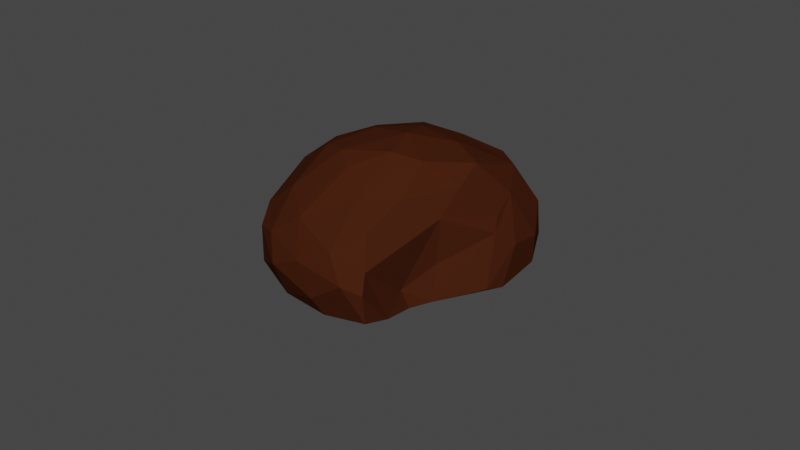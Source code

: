 # Source: copepr.blend  (saved by Blender 2.93.20; exported with 4.5.12 LTS)
import bpy
from mathutils import Matrix  # noqa: F401  (used for matrix-valued properties, if any)

bpy.ops.wm.read_factory_settings(use_empty=True)
scene = bpy.context.scene
scene.name = 'Scene'

# ---- collections
col_collection = bpy.data.collections.new('Collection'); scene.collection.children.link(col_collection)

# ---- materials (node trees are filled in below, after node groups)
mat_material_001 = bpy.data.materials.new('Material.001')
mat_material_001.use_transparent_shadow = False

# ---- material node trees
mat_material_001.use_nodes = True; mat_material_001.node_tree.nodes.clear()
_N = mat_material_001.node_tree.nodes; _L = mat_material_001.node_tree.links
n0 = _N.new('ShaderNodeBsdfPrincipled'); n0.name = 'Principled BSDF'; n0.location = (10, 300)
n0.distribution = 'GGX'
n0.subsurface_method = 'BURLEY'
n0.inputs[0].default_value = (0.05582, 0.01481, 0.005454, 1.0)
n0.inputs[2].default_value = 1.0
n0.inputs[3].default_value = 1.45
n0.inputs[13].default_value = 0.0
n0.inputs[27].default_value = (0.0, 0.0, 0.0, 1.0)
n0.inputs[28].default_value = 1.0
n1 = _N.new('ShaderNodeOutputMaterial'); n1.name = 'Material Output'; n1.location = (300, 300)
_L.new(n0.outputs[0], n1.inputs[0])
n1.is_active_output = True

# ---- world
world_world = bpy.data.worlds.new('World'); scene.world = world_world
world_world.use_nodes = True; world_world.node_tree.nodes.clear()
_N = world_world.node_tree.nodes; _L = world_world.node_tree.links
n0 = _N.new('ShaderNodeOutputWorld'); n0.name = 'World Output'; n0.location = (300, 300)
n1 = _N.new('ShaderNodeBackground'); n1.name = 'Background'; n1.location = (10, 300)
n1.inputs[0].default_value = (0.05088, 0.05088, 0.05088, 1.0)
_L.new(n1.outputs[0], n0.inputs[0])
n0.is_active_output = True
world_world.color = (0.05088, 0.05088, 0.05088)
world_world.use_sun_shadow = False
world_world.sun_shadow_jitter_overblur = 0.0

# ---- meshes
me_icosphere = bpy.data.meshes.new('Icosphere')
me_icosphere.from_pydata([(0.1794, 0.08448, -0.8672), (0.6266, 0.4893, -0.418), (-0.6672, -0.4972, 0.4131), (0.3693, 0.5048, 0.1135), (-0.08056, -0.1109, -0.841), (0.195, -0.1479, -0.6295), (0.3646, 0.3192, -0.7728), (-0.4915, 0.004464, -0.7816), (-0.6607, -0.4351, -0.48), (-0.08146, 0.3656, -0.8174), (-0.5215, 0.3032, -0.5452), (0.3, 0.6423, -0.5267), (0.6959, 0.1737, 0.02054), (-0.2528, -0.5998, 0.1115), (0.2471, -0.3502, 0.09755), (-0.8063, -0.3887, -0.03835), (-0.5812, -0.7045, 0.01113), (-0.3928, 0.5542, -0.07746), (-0.7601, 0.1205, -0.06125), (0.3263, 0.6412, -0.02061), (0.2063, 0.7506, -0.2278), (-0.6758, -0.15, 0.4205), (0.435, 0.4265, 0.1247), (0.2539, -0.3362, 0.796), (0.2565, -0.1573, 0.4512), (-0.3037, -0.3685, 0.7477), (-0.2835, 0.147, 0.6267), (0.1381, 0.3255, 0.4011), (-0.5162, -0.6544, -0.2337), (0.5701, 0.3814, -0.6024), (-0.3176, -0.07783, -0.8465), (-0.8039, -0.3095, -0.3554), (-0.2938, 0.4748, -0.6264), (0.4801, 0.6465, -0.4076), (0.6324, 0.1232, 0.1408), (-0.0009284, -0.4488, 0.4063), (-0.7873, -0.239, -0.3464), (-0.7221, -0.5806, 0.1408), (-0.1741, 0.6448, -0.3394), (-0.7135, 0.1354, 0.2258), (0.6189, 0.5097, -0.2142), (0.05691, 0.6814, 0.1737), (-0.5184, -0.6807, 0.3696), (-0.5976, 0.2148, 0.3785), (0.09265, 0.538, 0.318), (0.05415, -0.1063, 0.8018), (-0.5694, -0.4235, 0.5612), (-0.4769, 0.1964, 0.5051), (-0.4968, -0.4672, -0.5462), (-0.5793, 0.005789, -0.684), (-0.5791, -0.6101, -0.334), (-0.7166, 0.07417, -0.411), (0.08743, 0.728, -0.4078), (0.725, 0.3455, -0.2872), (-0.3873, 0.5244, 0.1849), (0.4371, -0.1211, 0.3335), (-0.2523, -0.6735, 0.4986), (-0.3509, 0.4312, 0.4254), (0.1395, -0.1918, 0.8773), (-0.1758, -0.1548, 0.8269), (-0.0963, 0.05247, 0.7446), (0.3006, 0.0786, 0.3117), (-0.1017, 0.2943, 0.5446), (-0.1722, 0.5173, 0.4088), (-0.4781, -0.1965, 0.6447), (0.005852, -0.2375, 0.9008), (-0.4198, -0.545, 0.6203), (0.03093, -0.5173, 0.6947), (0.3247, -0.2841, 0.6219), (0.3663, -0.2231, 0.4029), (0.5691, 0.4312, 0.002297), (-0.13, 0.6622, 0.01384), (-0.8313, -0.1309, -0.05442), (-0.7618, -0.4023, 0.252), (-0.4106, -0.7471, 0.2452), (0.3805, -0.2207, -0.05965), (-0.5912, 0.3653, 0.0276), (-0.4282, 0.5174, -0.3617), (-0.6412, 0.3042, -0.2766), (-0.6884, -0.5836, -0.2131), (0.13, -0.3842, -0.1785), (0.705, 0.2389, -0.2518), (0.4349, 0.5431, -0.6175), (0.09053, 0.3282, -0.8504), (0.01383, 0.5829, -0.6634), (-0.3631, 0.2651, -0.7552), (-0.2627, 0.1973, -0.8579), (-0.6511, -0.2097, -0.6331), (-0.5128, -0.2872, -0.7003), (0.4701, 0.2084, -0.6738), (0.4281, 0.01917, -0.5324), (-0.1859, -0.4088, -0.5018), (-0.09024, -0.4737, 0.7594), (0.1734, 0.5315, -0.7324)], [], [(4, 30, 0), (86, 30, 7), (9, 83, 86), (0, 83, 6), (36, 31, 15), (77, 32, 10), (38, 77, 17), (1, 33, 40), (12, 75, 81), (15, 72, 36), (71, 38, 17), (1, 40, 53), (70, 40, 19), (69, 68, 35), (56, 66, 42), (46, 66, 25), (26, 47, 64), (44, 27, 3), (27, 44, 62), (61, 55, 22), (55, 61, 24), (45, 24, 27), (27, 61, 22), (26, 60, 62), (62, 63, 26), (59, 60, 26), (64, 59, 26), (21, 46, 64), (64, 46, 25), (65, 59, 25), (58, 65, 23), (67, 68, 23), (24, 68, 69), (70, 34, 12), (22, 70, 19), (44, 41, 63), (3, 41, 44), (71, 41, 20), (54, 71, 17), (57, 54, 43), (63, 54, 57), (72, 39, 18), (21, 73, 46), (42, 74, 56), (28, 74, 16), (13, 74, 28), (14, 69, 35), (55, 75, 12), (34, 55, 12), (20, 33, 11), (11, 52, 20), (76, 54, 17), (39, 76, 18), (10, 78, 77), (76, 78, 18), (51, 78, 10), (78, 51, 18), (37, 73, 15), (79, 31, 8), (50, 79, 8), (14, 35, 13), (80, 28, 91), (13, 80, 14), (75, 80, 5), (14, 80, 75), (81, 53, 12), (82, 29, 6), (33, 82, 11), (84, 52, 11), (32, 85, 10), (86, 85, 9), (10, 85, 49), (51, 49, 36), (49, 51, 10), (87, 49, 7), (4, 88, 30), (87, 88, 8), (48, 88, 4), (50, 48, 28), (29, 89, 6), (90, 89, 81), (6, 89, 0), (38, 71, 20, 52), (4, 91, 48), (75, 5, 90), (0, 30, 86), (0, 86, 83), (75, 90, 81), (38, 32, 77), (19, 40, 33), (36, 72, 51), (18, 51, 72), (70, 12, 53, 40), (66, 46, 2, 42), (43, 21, 64, 47), (45, 27, 62, 60), (63, 62, 44), (27, 24, 61), (22, 3, 27), (57, 47, 26, 63), (43, 47, 57), (65, 58, 45, 59), (45, 60, 59), (25, 59, 64), (92, 65, 25, 66), (92, 66, 56, 67), (67, 23, 65, 92), (67, 56, 35, 68), (68, 24, 45, 58), (23, 68, 58), (34, 70, 22, 55), (24, 69, 55), (71, 54, 63, 41), (19, 3, 22), (73, 21, 39, 72), (21, 43, 39), (15, 73, 72), (37, 16, 74, 42), (2, 46, 73), (74, 13, 35, 56), (2, 37, 42), (75, 55, 69, 14), (76, 39, 43, 54), (20, 41, 19), (3, 19, 41), (19, 33, 20), (76, 17, 77, 78), (79, 37, 15, 31), (2, 73, 37), (28, 16, 79, 50), (16, 37, 79), (82, 33, 1, 29), (13, 28, 80), (91, 5, 80), (93, 82, 6, 83), (83, 9, 84, 93), (93, 84, 11, 82), (32, 84, 9, 85), (38, 52, 84), (86, 7, 49, 85), (38, 84, 32), (87, 31, 36, 49), (8, 31, 87), (88, 87, 7, 30), (48, 50, 8, 88), (29, 53, 81, 89), (90, 5, 0, 89), (1, 53, 29), (5, 4, 0), (48, 91, 28), (5, 91, 4)])
_uv = me_icosphere.uv_layers.new(name='UVMap')
_uv.uv.foreach_set('vector', [0.9329, 0.04132, 0.9036, 0.05643, 0.9091, 0.0, 0.7235, 0.06274, 0.75, 0.03937, 0.7727, 0.07873, 0.5909, 0.07873, 0.5455, 0.0631, 0.5682, 0.03937, 0.5279, 0.03037, 0.5455, 0.0631, 0.5, 0.07873, 0.8338, 0.1845, 0.8685, 0.1806, 0.8636, 0.2362, 0.6896, 0.1882, 0.6818, 0.1373, 0.7273, 0.1575, 0.6419, 0.1891, 0.6896, 0.1882, 0.6815, 0.2356, 0.4545, 0.1575, 0.5007, 0.171, 0.4627, 0.2052, 0.3743, 0.2362, 0.2627, 0.2117, 0.3765, 0.1929, 0.8636, 0.2362, 0.8182, 0.234, 0.8338, 0.1845, 0.635, 0.2546, 0.6419, 0.1891, 0.6815, 0.2356, 0.4545, 0.1575, 0.4627, 0.2052, 0.4193, 0.1866, 0.4505, 0.2511, 0.4627, 0.2052, 0.5408, 0.2488, 0.2769, 0.3259, 0.2572, 0.365, 0.1755, 0.3019, 0.0937, 0.3133, 0.05112, 0.3444, 0.04545, 0.2965, 0.02273, 0.3543, 0.05112, 0.3444, 0.04546, 0.3937, 0.7727, 0.3937, 0.7599, 0.3486, 0.8281, 0.3616, 0.5892, 0.3207, 0.5802, 0.3752, 0.525, 0.2924, 0.5802, 0.3752, 0.5892, 0.3207, 0.6321, 0.3799, 0.4342, 0.3557, 0.3214, 0.3291, 0.4698, 0.2913, 0.3827, 0.3479, 0.4342, 0.3557, 0.4089, 0.3937, 0.4563, 0.4643, 0.4089, 0.3937, 0.5075, 0.374, 0.5075, 0.374, 0.4342, 0.3557, 0.4698, 0.2913, 0.6818, 0.3937, 0.6523, 0.4291, 0.6321, 0.3799, 0.6321, 0.3799, 0.6423, 0.3251, 0.6818, 0.3937, 0.8264, 0.4241, 0.7955, 0.433, 0.7727, 0.3937, 0.8281, 0.3616, 0.8264, 0.4241, 0.7727, 0.3937, 0.8182, 0.3149, 0.8719, 0.3414, 0.8281, 0.3616, 0.8281, 0.3616, 0.8719, 0.3414, 0.8636, 0.3937, 0.09091, 0.4169, 0.06818, 0.433, 0.04546, 0.3937, 0.1136, 0.433, 0.09091, 0.4169, 0.1364, 0.3937, 0.1176, 0.352, 0.1591, 0.3543, 0.1364, 0.3937, 0.3182, 0.3937, 0.2572, 0.365, 0.2769, 0.3259, 0.4505, 0.2511, 0.3714, 0.2689, 0.3743, 0.2362, 0.4698, 0.2913, 0.4505, 0.2511, 0.5408, 0.2488, 0.5892, 0.3207, 0.5976, 0.28, 0.6423, 0.3251, 0.525, 0.2924, 0.5976, 0.28, 0.5892, 0.3207, 0.635, 0.2546, 0.5976, 0.28, 0.5654, 0.2111, 0.6811, 0.2798, 0.635, 0.2546, 0.6815, 0.2356, 0.6802, 0.3261, 0.6811, 0.2798, 0.751, 0.3149, 0.6423, 0.3251, 0.6811, 0.2798, 0.6802, 0.3261, 0.8182, 0.234, 0.7692, 0.2826, 0.7727, 0.2362, 0.8182, 0.3149, 0.8658, 0.2828, 0.8719, 0.3414, 0.04545, 0.2965, 0.07811, 0.2714, 0.0937, 0.3133, 0.07596, 0.1927, 0.07811, 0.2714, 0.04546, 0.2362, 0.1387, 0.2362, 0.07811, 0.2714, 0.07596, 0.1927, 0.2308, 0.2423, 0.2769, 0.3259, 0.1755, 0.3019, 0.3214, 0.3291, 0.2627, 0.2117, 0.3743, 0.2362, 0.3714, 0.2689, 0.3214, 0.3291, 0.3743, 0.2362, 0.5654, 0.2111, 0.5007, 0.171, 0.5455, 0.1575, 0.5455, 0.1575, 0.5941, 0.1783, 0.5654, 0.2111, 0.7272, 0.2543, 0.6811, 0.2798, 0.6815, 0.2356, 0.7692, 0.2826, 0.7272, 0.2543, 0.7727, 0.2362, 0.7273, 0.1575, 0.7377, 0.2039, 0.6896, 0.1882, 0.7272, 0.2543, 0.7377, 0.2039, 0.7727, 0.2362, 0.7786, 0.1783, 0.7377, 0.2039, 0.7273, 0.1575, 0.7377, 0.2039, 0.7786, 0.1783, 0.7727, 0.2362, 0.9155, 0.2616, 0.8658, 0.2828, 0.8636, 0.2362, 0.923, 0.2019, 0.8685, 0.1806, 0.9091, 0.1575, 0.9545, 0.1776, 0.923, 0.2019, 0.9091, 0.1575, 0.2308, 0.2423, 0.1755, 0.3019, 0.1387, 0.2362, 0.2131, 0.1919, 0.07596, 0.1927, 0.1629, 0.1326, 0.1387, 0.2362, 0.2131, 0.1919, 0.2308, 0.2423, 0.2627, 0.2117, 0.2131, 0.1919, 0.2259, 0.1097, 0.2308, 0.2423, 0.2131, 0.1919, 0.2627, 0.2117, 0.3765, 0.1929, 0.4193, 0.1866, 0.3743, 0.2362, 0.5045, 0.1286, 0.4773, 0.1181, 0.5, 0.07873, 0.5007, 0.171, 0.5045, 0.1286, 0.5455, 0.1575, 0.5893, 0.1257, 0.5941, 0.1783, 0.5455, 0.1575, 0.6818, 0.1373, 0.7194, 0.1095, 0.7273, 0.1575, 0.7235, 0.06274, 0.7194, 0.1095, 0.6818, 0.07873, 0.7273, 0.1575, 0.7194, 0.1095, 0.773, 0.1234, 0.7786, 0.1783, 0.773, 0.1234, 0.8338, 0.1845, 0.773, 0.1234, 0.7786, 0.1783, 0.7273, 0.1575, 0.8727, 0.126, 0.8409, 0.1181, 0.8636, 0.07873, 0.9329, 0.04132, 0.9154, 0.1086, 0.9036, 0.05643, 0.8727, 0.126, 0.9154, 0.1086, 0.9091, 0.1575, 0.9556, 0.1306, 0.9154, 0.1086, 0.9329, 0.04132, 0.9545, 0.1776, 0.9556, 0.1306, 0.9809, 0.1905, 0.4178, 0.1262, 0.3746, 0.1113, 0.4091, 0.07873, 0.3267, 0.1312, 0.3746, 0.1113, 0.3765, 0.1929, 0.4091, 0.07873, 0.3746, 0.1113, 0.3724, 0.04483, 0.6419, 0.1891, 0.635, 0.2546, 0.5654, 0.2111, 0.5941, 0.1783, 0.174, 0.04599, 0.1629, 0.1326, 0.1136, 0.1181, 0.2627, 0.2117, 0.3034, 0.1043, 0.3267, 0.1312, 0.7273, 0.0, 0.75, 0.03937, 0.7235, 0.06274, 0.5279, 0.03037, 0.5682, 0.03937, 0.5455, 0.0631, 0.2627, 0.2117, 0.3267, 0.1312, 0.3765, 0.1929, 0.6419, 0.1891, 0.6818, 0.1373, 0.6896, 0.1882, 0.5408, 0.2488, 0.4627, 0.2052, 0.5007, 0.171, 0.8338, 0.1845, 0.8182, 0.234, 0.7786, 0.1783, 0.7727, 0.2362, 0.7786, 0.1783, 0.8182, 0.234, 0.4505, 0.2511, 0.3743, 0.2362, 0.4193, 0.1866, 0.4627, 0.2052, 0.05112, 0.3444, 0.02273, 0.3543, 0.0, 0.3149, 0.04545, 0.2965, 0.751, 0.3149, 0.8182, 0.3149, 0.8281, 0.3616, 0.7599, 0.3486, 0.6331, 0.4668, 0.5802, 0.3752, 0.6321, 0.3799, 0.6523, 0.4291, 0.6423, 0.3251, 0.6321, 0.3799, 0.5892, 0.3207, 0.5075, 0.374, 0.4089, 0.3937, 0.4342, 0.3557, 0.4698, 0.2913, 0.525, 0.2924, 0.5075, 0.374, 0.6802, 0.3261, 0.7045, 0.3543, 0.6818, 0.3937, 0.6423, 0.3251, 0.751, 0.3149, 0.7045, 0.3543, 0.6802, 0.3261, 0.09091, 0.4169, 0.1136, 0.433, 0.09091, 0.4724, 0.06818, 0.433, 0.8182, 0.4724, 0.7955, 0.433, 0.8264, 0.4241, 0.8636, 0.3937, 0.8264, 0.4241, 0.8281, 0.3616, 0.09091, 0.3674, 0.09091, 0.4169, 0.04546, 0.3937, 0.05112, 0.3444, 0.09091, 0.3674, 0.05112, 0.3444, 0.0937, 0.3133, 0.1176, 0.352, 0.1176, 0.352, 0.1364, 0.3937, 0.09091, 0.4169, 0.09091, 0.3674, 0.1176, 0.352, 0.0937, 0.3133, 0.1755, 0.3019, 0.1591, 0.3543, 0.2572, 0.365, 0.3182, 0.3937, 0.2744, 0.4695, 0.2492, 0.4335, 0.2273, 0.3937, 0.2572, 0.365, 0.2492, 0.4335, 0.3714, 0.2689, 0.4505, 0.2511, 0.4698, 0.2913, 0.3214, 0.3291, 0.3182, 0.3937, 0.2769, 0.3259, 0.3214, 0.3291, 0.635, 0.2546, 0.6811, 0.2798, 0.6423, 0.3251, 0.5976, 0.28, 0.5408, 0.2488, 0.525, 0.2924, 0.4698, 0.2913, 0.8658, 0.2828, 0.8182, 0.3149, 0.7692, 0.2826, 0.8182, 0.234, 0.8182, 0.3149, 0.751, 0.3149, 0.7692, 0.2826, 0.8636, 0.2362, 0.8658, 0.2828, 0.8182, 0.234, 0.02273, 0.2756, 0.04546, 0.2362, 0.07811, 0.2714, 0.04545, 0.2965, 0.9091, 0.3149, 0.8719, 0.3414, 0.8658, 0.2828, 0.07811, 0.2714, 0.1387, 0.2362, 0.1755, 0.3019, 0.0937, 0.3133, 0.0, 0.3149, 0.02273, 0.2756, 0.04545, 0.2965, 0.2627, 0.2117, 0.3214, 0.3291, 0.2769, 0.3259, 0.2308, 0.2423, 0.7272, 0.2543, 0.7692, 0.2826, 0.751, 0.3149, 0.6811, 0.2798, 0.5654, 0.2111, 0.5976, 0.28, 0.5408, 0.2488, 0.525, 0.2924, 0.5408, 0.2488, 0.5976, 0.28, 0.5408, 0.2488, 0.5007, 0.171, 0.5654, 0.2111, 0.7272, 0.2543, 0.6815, 0.2356, 0.6896, 0.1882, 0.7377, 0.2039, 0.923, 0.2019, 0.9155, 0.2616, 0.8636, 0.2362, 0.8685, 0.1806, 0.9091, 0.3149, 0.8658, 0.2828, 0.9155, 0.2616, 0.9809, 0.1905, 0.9545, 0.2362, 0.923, 0.2019, 0.9545, 0.1776, 0.9545, 0.2362, 0.9155, 0.2616, 0.923, 0.2019, 0.5045, 0.1286, 0.5007, 0.171, 0.4545, 0.1575, 0.4773, 0.1181, 0.1387, 0.2362, 0.07596, 0.1927, 0.2131, 0.1919, 0.1629, 0.1326, 0.2259, 0.1097, 0.2131, 0.1919, 0.5455, 0.105, 0.5045, 0.1286, 0.5, 0.07873, 0.5455, 0.0631, 0.5455, 0.0631, 0.5909, 0.07873, 0.5893, 0.1257, 0.5455, 0.105, 0.5455, 0.105, 0.5893, 0.1257, 0.5455, 0.1575, 0.5045, 0.1286, 0.6818, 0.1373, 0.6591, 0.1181, 0.6818, 0.07873, 0.7194, 0.1095, 0.6419, 0.1891, 0.5941, 0.1783, 0.5893, 0.1257, 0.7235, 0.06274, 0.7727, 0.07873, 0.773, 0.1234, 0.7194, 0.1095, 0.6419, 0.1891, 0.6591, 0.1181, 0.6818, 0.1373, 0.8727, 0.126, 0.8685, 0.1806, 0.8338, 0.1845, 0.8409, 0.1181, 0.9091, 0.1575, 0.8685, 0.1806, 0.8727, 0.126, 0.9154, 0.1086, 0.8727, 0.126, 0.8636, 0.07873, 0.9036, 0.05643, 0.9556, 0.1306, 0.9545, 0.1776, 0.9091, 0.1575, 0.9154, 0.1086, 0.4178, 0.1262, 0.4193, 0.1866, 0.3765, 0.1929, 0.3746, 0.1113, 0.3267, 0.1312, 0.3034, 0.1043, 0.3724, 0.04483, 0.3746, 0.1113, 0.4545, 0.1575, 0.4193, 0.1866, 0.4178, 0.1262, 0.3034, 0.1043, 0.3409, 0.03937, 0.3724, 0.04483, 0.1136, 0.1181, 0.1629, 0.1326, 0.07596, 0.1927, 0.2259, 0.1097, 0.1629, 0.1326, 0.174, 0.04599])
me_icosphere.materials.append(mat_material_001)
me_icosphere.use_remesh_fix_poles = True
me_icosphere.use_remesh_preserve_attributes = False
me_icosphere.update()

# ---- objects
ob_icosphere = bpy.data.objects.new('Icosphere', me_icosphere)

# ---- transforms, parenting, visibility, modifiers, constraints
ob_icosphere.location = (0.0, 0.0, 0.0)
ob_icosphere.rotation_euler = (1.219, 0.6072, 0.2014)
ob_icosphere.scale = (0.5054, 0.5054, 0.5054)
ob_icosphere.lineart.crease_threshold = 0.0

# ---- collection membership
col_collection.objects.link(ob_icosphere)

# ---- scene / render settings (as saved in the file)
scene.frame_start = 1; scene.frame_end = 250; scene.frame_set(1)
scene.render.engine = 'BLENDER_EEVEE_NEXT'
scene.cycles.use_denoising = False
scene.cycles.samples = 128
scene.cycles.sampling_pattern = 'TABULATED_SOBOL'
scene.cycles.use_adaptive_sampling = False
scene.cycles.use_light_tree = False
scene.view_settings.view_transform = 'Filmic'
bpy.context.view_layer.update()

# ---- added for rendering (the .blend has no active camera and no usable light): camera, sun
cam_auto = bpy.data.cameras.new('AutoCamera')
cam_auto.lens = 50.0
cam_auto.sensor_width = 36.0
cam_auto.clip_end = 1000.0
ob_auto_camera = bpy.data.objects.new('AutoCamera', cam_auto)
scene.collection.objects.link(ob_auto_camera)
ob_auto_camera.location = (2.04237, -2.48395, 1.66671)
ob_auto_camera.rotation_euler = (1.09748, -7.21219e-08, 0.694738)
scene.camera = ob_auto_camera
light_auto_sun = bpy.data.lights.new('AutoSun', 'SUN')
light_auto_sun.energy = 3.0
light_auto_sun.angle = 0.0523599
ob_auto_sun = bpy.data.objects.new('AutoSun', light_auto_sun)
scene.collection.objects.link(ob_auto_sun)
ob_auto_sun.rotation_euler = (0.872665, 0.174533, 0.523599)
bpy.context.view_layer.update()

